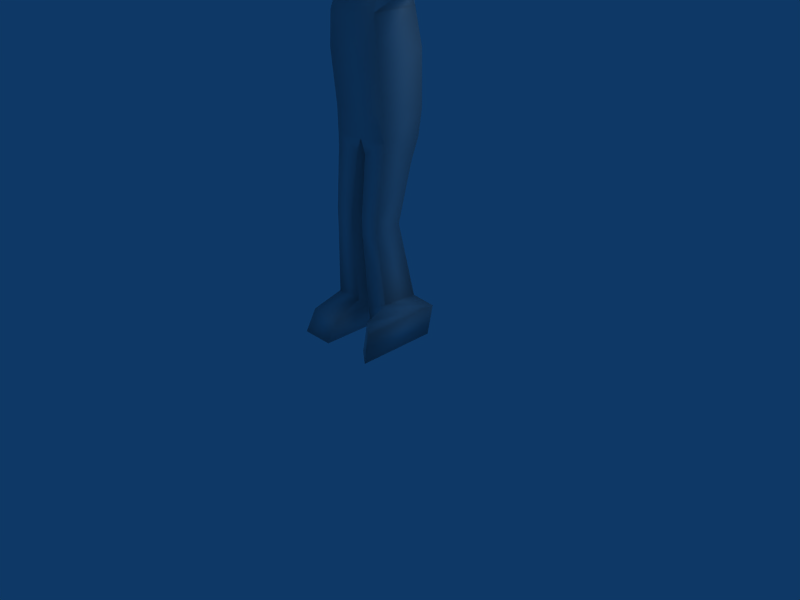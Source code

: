 # Source: ZB_No1.blend  (saved by Blender 2.49.2; exported with 4.5.12 LTS)
import bpy
from mathutils import Matrix  # noqa: F401  (used for matrix-valued properties, if any)

bpy.ops.wm.read_factory_settings(use_empty=True)
scene = bpy.context.scene
scene.name = 'Scene'

# ---- collections
col_collection_1 = bpy.data.collections.new('Collection 1'); scene.collection.children.link(col_collection_1)
col_collection_2 = bpy.data.collections.new('Collection 2'); scene.collection.children.link(col_collection_2)

# ---- world
world_world = bpy.data.worlds.new('World'); scene.world = world_world
world_world.color = (0.05656, 0.2208, 0.4)
world_world.use_sun_shadow = False
world_world.sun_shadow_jitter_overblur = 0.0
world_world.cycles.sampling_method = 'MANUAL'
world_world.cycles.sample_map_resolution = 256

# ---- cameras
cam_camera = bpy.data.cameras.new('Camera')
cam_camera.passepartout_alpha = 0.2
cam_camera.clip_end = 100.0
cam_camera.lens = 35.0
cam_camera.ortho_scale = 7.314
cam_camera.show_passepartout = False
cam_camera.show_safe_areas = True
cam_camera.dof.focus_distance = 0.0
cam_camera.dof.aperture_fstop = 128.0

# ---- lights
light_spot = bpy.data.lights.new('Spot', 'POINT')
light_spot.transmission_factor = 0.0
light_spot.cutoff_distance = 30.0
light_spot.energy = 100.0
light_spot.shadow_buffer_clip_start = 1.001
light_spot.shadow_soft_size = 1.0
light_spot.shadow_maximum_resolution = 0.006
light_spot.use_absolute_resolution = True
light_spot.cycles.use_multiple_importance_sampling = False

# ---- meshes
me_zombie = bpy.data.meshes.new('zombie')
me_zombie.from_pydata([(0.2844, 0.312, 2.51), (-0.2844, 0.312, 2.51), (0.2844, -0.1656, 2.51), (-0.2844, -0.1656, 2.51), (0.2547, 0.2663, 2.821), (-0.2547, 0.2663, 2.821), (0.2547, -0.1672, 2.802), (-0.2547, -0.1672, 2.802), (0.2844, 0.312, 2.033), (-0.2844, 0.312, 2.033), (0.2844, -0.1212, 2.036), (-0.2844, -0.1212, 2.036), (0.2879, -0.1172, 1.805), (-0.2879, -0.1172, 1.805), (0.2879, 0.2671, 1.803), (-0.2879, 0.2671, 1.803), (0.0, -0.1172, 1.805), (0.0, 0.2671, 1.803), (0.2899, 0.1821, 1.606), (-0.2899, 0.1821, 1.606), (0.2899, -0.1185, 1.685), (-0.2899, -0.1185, 1.685), (0.0486, -0.1185, 1.685), (-0.0486, -0.1185, 1.685), (0.0486, 0.1821, 1.606), (-0.0486, 0.1821, 1.606), (0.2538, 0.06443, 1.074), (-0.2538, 0.06443, 1.074), (0.2538, -0.192, 1.148), (-0.2538, -0.192, 1.148), (0.06866, -0.192, 1.148), (-0.06866, -0.192, 1.148), (0.06866, 0.06443, 1.074), (-0.06866, 0.06443, 1.074), (0.2538, -0.192, 0.9933), (-0.2538, -0.192, 0.9933), (0.06866, -0.192, 0.9933), (-0.06866, -0.192, 0.9933), (0.3669, -0.4261, 0.3345), (-0.3676, -0.4261, 0.2024), (0.5119, 0.2261, 0.3201), (-0.3676, 0.2261, 0.008135), (0.3011, -0.4261, 0.02239), (-0.0486, -0.4261, 0.2054), (0.4491, 0.2261, 0.007359), (-0.0486, 0.2261, 0.008135), (0.5145, -0.5386, 0.3196), (-0.3676, -0.5386, 0.00549), (0.4517, -0.5386, 0.006838), (-0.0486, -0.5386, 0.00549), (0.2307, 0.1819, 3.143), (-0.2307, 0.1819, 3.143), (0.2307, -0.04302, 3.118), (-0.2307, -0.04302, 3.118), (0.2335, 0.4036, 4.207), (-0.2334, 0.4036, 4.207), (0.209, 0.2832, 3.54), (-0.1997, 0.2832, 3.54), (0.249, -0.4126, 4.259), (-0.2396, -0.4126, 4.259), (0.3185, -0.41, 3.251), (-0.3092, -0.41, 3.251), (-0.2279, -0.6136, 3.251), (0.249, 0.456, 3.935), (-0.2396, 0.456, 3.935), (0.249, -0.5232, 3.972), (-0.2396, -0.5232, 3.972), (0.3364, 0.004284, 3.127), (-0.3364, 0.004284, 3.134), (0.3364, 0.1492, 3.127), (-0.3364, 0.1492, 3.134), (0.3364, 0.004284, 2.92), (-0.3364, 0.004284, 2.92), (0.3364, 0.1492, 2.92), (-0.3364, 0.1492, 2.92), (-0.3449, 0.2187, 0.2021), (-0.05456, 0.2195, 0.2051), (0.3055, -0.1572, 0.3804), (-0.3189, -0.1572, 0.3168), (0.1871, -0.234, 0.1268), (-0.0495, -0.1572, 0.3168), (0.2982, 0.1994, 0.36), (0.2165, 0.2001, 0.1322), (0.7423, 0.1353, 3.007), (-0.7423, 0.1353, 3.011), (0.7423, 0.01516, 3.007), (-0.7423, 0.01516, 3.011), (0.7423, 0.1353, 3.12), (-0.7423, 0.1353, 3.124), (0.7423, 0.01516, 3.12), (-0.7423, 0.01516, 3.124), (0.8212, 0.01516, 3.12), (-0.8212, 0.01516, 3.124), (0.8212, 0.1353, 3.12), (-0.8212, 0.1353, 3.124), (0.8212, 0.01516, 3.007), (-0.8212, 0.01516, 3.011), (0.8212, 0.1353, 3.007), (-0.8212, 0.1353, 3.011), (1.209, 0.1589, 3.006), (-1.209, 0.1589, 3.01), (1.209, -0.008442, 3.006), (-1.209, -0.008442, 3.01), (1.209, 0.1589, 3.132), (-1.209, 0.1589, 3.137), (1.209, -0.008442, 3.132), (-1.209, -0.008442, 3.137), (1.676, -0.0679, 3.117), (-1.676, -0.0679, 3.122), (1.691, 0.1559, 3.117), (-1.691, 0.1559, 3.122), (1.746, -0.0679, 3.004), (-1.746, -0.0679, 3.008), (1.761, 0.1559, 3.004), (-1.761, 0.1559, 3.008), (1.255, -0.07699, 2.968), (-1.255, -0.07699, 2.972), (1.255, -0.07699, 3.14), (-1.255, -0.07699, 3.145), (1.255, 0.1983, 3.14), (-1.255, 0.1983, 3.145), (1.255, 0.1983, 2.968), (-1.255, 0.1983, 2.972), (1.466, -0.07699, 2.968), (-1.466, -0.07699, 2.972), (1.466, -0.07699, 3.14), (-1.466, -0.07699, 3.145), (1.484, 0.2044, 3.14), (-1.484, 0.2044, 3.145), (1.484, 0.2044, 2.968), (-1.484, 0.2044, 2.972), (1.457, -0.18, 3.112), (-1.457, -0.18, 3.117), (1.457, -0.18, 3.02), (-1.457, -0.18, 3.024), (1.35, -0.18, 3.112), (-1.35, -0.18, 3.117), (1.35, -0.18, 3.02), (-1.35, -0.18, 3.024), (0.2884, -0.0959, 3.39), (-0.2791, -0.0959, 3.39), (0.2733, 0.1082, 4.309), (-0.264, 0.1082, 4.309), (0.4101, -0.04712, 4.008), (-0.4008, -0.04712, 4.008), (0.2372, -0.6136, 3.251), (0.2281, -0.4982, 3.647), (-0.2188, -0.4982, 3.647), (0.3307, -0.1856, 3.622), (-0.3214, -0.1856, 3.622), (0.3092, -0.4121, 3.389), (-0.2998, -0.4121, 3.389), (-0.2138, -0.6014, 3.408), (0.2231, -0.6014, 3.408), (0.09051, -0.1633, 0.2531), (0.09521, 0.1785, 0.2531), (-0.2348, -0.5155, 3.576), (0.2391, -0.5155, 3.576), (-0.2323, -0.6014, 3.486), (0.2416, -0.6014, 3.486)], [], [(6, 7, 3, 2), (4, 0, 1, 5), (2, 3, 11, 10), (0, 8, 9, 1), (10, 11, 16, 12), (16, 11, 13), (8, 14, 17), (15, 9, 8, 17), (12, 16, 22, 20), (23, 16, 13, 21), (17, 14, 18, 24), (19, 15, 17, 25), (18, 20, 28, 26), (29, 21, 19, 27), (20, 22, 30, 28), (31, 23, 21, 29), (24, 18, 26, 32), (27, 19, 25, 33), (26, 28, 34), (35, 29, 27), (28, 30, 36, 34), (37, 31, 29, 35), (44, 40, 46, 48), (47, 41, 45, 49), (7, 6, 52, 53), (50, 4, 5, 51), (52, 6, 71, 67), (72, 7, 53, 68), (50, 52, 67, 69), (68, 53, 51, 70), (4, 50, 69, 73), (70, 51, 5, 74), (2, 0, 4, 6), (3, 7, 5, 1), (0, 2, 10, 8), (11, 3, 1, 9), (8, 10, 12, 14), (13, 11, 9, 15), (4, 73, 71), (72, 74, 5), (6, 4, 71), (72, 5, 7), (45, 41, 75, 76), (44, 48, 42), (43, 49, 45, 76), (38, 42, 48, 46), (49, 43, 39, 47), (78, 80, 37, 35), (76, 75, 27, 33), (81, 40, 44, 82), (75, 78, 35, 27), (77, 38, 40, 81), (75, 39, 78), (80, 76, 33, 37), (82, 44, 42, 79), (43, 76, 80), (40, 38, 46), (39, 75, 41, 47), (38, 77, 79, 42), (80, 78, 39, 43), (30, 32, 36), (33, 31, 37), (22, 24, 32, 30), (33, 25, 23, 31), (16, 17, 24, 22), (25, 17, 16, 23), (71, 73, 83, 85), (84, 74, 72, 86), (73, 69, 87, 83), (88, 70, 74, 84), (69, 67, 89, 87), (90, 68, 70, 88), (67, 71, 85, 89), (86, 72, 68, 90), (89, 85, 95, 91), (96, 86, 90, 92), (87, 89, 91, 93), (92, 90, 88, 94), (83, 87, 93, 97), (94, 88, 84, 98), (85, 83, 97, 95), (98, 84, 86, 96), (95, 97, 99, 101), (100, 98, 96, 102), (97, 93, 103, 99), (104, 94, 98, 100), (93, 91, 105, 103), (106, 92, 94, 104), (91, 95, 101, 105), (102, 96, 92, 106), (111, 113, 109, 107), (110, 114, 112, 108), (101, 115, 117, 105), (118, 116, 102, 106), (105, 117, 119, 103), (120, 118, 106, 104), (103, 119, 121, 99), (122, 120, 104, 100), (99, 121, 115, 101), (116, 122, 100, 102), (123, 111, 107, 125), (108, 112, 124, 126), (117, 125, 127, 119), (128, 126, 118, 120), (125, 107, 109, 127), (110, 108, 126, 128), (119, 127, 129, 121), (130, 128, 120, 122), (127, 109, 113, 129), (114, 110, 128, 130), (121, 129, 123, 115), (124, 130, 122, 116), (129, 113, 111, 123), (112, 114, 130, 124), (123, 125, 131, 133), (132, 126, 124, 134), (125, 117, 135, 131), (136, 118, 126, 132), (115, 123, 133, 137), (134, 124, 116, 138), (117, 115, 137, 135), (138, 116, 118, 136), (137, 133, 131, 135), (132, 134, 138, 136), (143, 63, 54, 141), (55, 64, 144, 142), (55, 54, 63, 64), (66, 65, 58, 59), (139, 140, 57, 56), (142, 141, 54, 55), (65, 143, 58), (59, 144, 66), (143, 141, 58), (142, 144, 59), (58, 141, 142, 59), (56, 148, 139), (149, 57, 140), (56, 63, 143, 148), (144, 64, 57, 149), (63, 56, 57, 64), (146, 65, 66, 147), (148, 143, 65, 146), (66, 144, 149, 147), (157, 146, 147, 156), (139, 148, 150, 60), (151, 149, 140, 61), (36, 154, 77, 34), (154, 79, 77), (26, 81, 155, 32), (81, 82, 155), (34, 77, 81, 26), (32, 155, 154, 36), (155, 82, 79, 154), (147, 149, 156), (146, 157, 148), (60, 150, 153, 145), (62, 145, 153, 152), (61, 62, 152, 151), (60, 140, 139), (150, 152, 153), (150, 151, 152), (150, 148, 149, 151), (153, 159, 158, 152), (150, 159, 153), (152, 158, 151), (60, 61, 140), (60, 145, 62, 61), (12, 20, 18, 14), (13, 15, 19, 21), (50, 51, 53, 52)])
me_zombie.polygons.foreach_set('use_smooth', [True] * 170)
_uv = me_zombie.uv_layers.new(name='UVTex')
_uv.uv.foreach_set('vector', [0.2168, 0.3016, 0.05508, 0.308, 0.04137, 0.2297, 0.2176, 0.2246, 0.2438, 0.3112, 0.2675, 0.2354, 0.3901, 0.2798, 0.3364, 0.3474, 0.2176, 0.2246, 0.04137, 0.2297, 0.03997, 0.09764, 0.2233, 0.09954, 0.2675, 0.2354, 0.3048, 0.1478, 0.4437, 0.209, 0.3901, 0.2798, 0.2233, 0.09954, 0.03997, 0.09764, 0.133, 0.03519, 0.2262, 0.03667, 0.133, 0.03519, 0.03997, 0.09764, 0.03988, 0.03409, 0.3048, 0.1478, 0.3349, 0.09241, 0.4082, 0.1279, 0.473, 0.1654, 0.4437, 0.209, 0.3048, 0.1478, 0.4082, 0.1279, 0.222, 0.9723, 0.2772, 0.9709, 0.2579, 0.9242, 0.2116, 0.9394, 0.501, 0.5662, 0.5226, 0.5686, 0.506, 0.6117, 0.4879, 0.6067, 0.3341, 0.9423, 0.3731, 0.8786, 0.3446, 0.8514, 0.3038, 0.888, 0.4942, 0.4676, 0.528, 0.4615, 0.5382, 0.5068, 0.4999, 0.5093, 0.1552, 0.9487, 0.2116, 0.9394, 0.1765, 0.8492, 0.1379, 0.8627, 0.4025, 0.5816, 0.4879, 0.6067, 0.4655, 0.6512, 0.386, 0.62, 0.2116, 0.9394, 0.2579, 0.9242, 0.2, 0.8333, 0.1765, 0.8492, 0.4071, 0.5526, 0.501, 0.5662, 0.4879, 0.6067, 0.4025, 0.5816, 0.3038, 0.888, 0.3446, 0.8514, 0.2504, 0.7806, 0.2279, 0.8001, 0.4054, 0.4773, 0.4942, 0.4676, 0.4999, 0.5093, 0.4027, 0.5073, 0.1379, 0.8627, 0.1765, 0.8492, 0.1628, 0.8297, 0.3782, 0.5783, 0.4025, 0.5816, 0.386, 0.62, 0.1765, 0.8492, 0.2, 0.8333, 0.1864, 0.8136, 0.1628, 0.8297, 0.3824, 0.5488, 0.4071, 0.5526, 0.4025, 0.5816, 0.3782, 0.5783, 0.1671, 0.5819, 0.1791, 0.5714, 0.04661, 0.5988, 0.07205, 0.6049, 0.2028, 0.6092, 0.2196, 0.4544, 0.2291, 0.4899, 0.2161, 0.5817, 0.05508, 0.308, 0.2168, 0.3016, 0.213, 0.3942, 0.05875, 0.3948, 0.2242, 0.3991, 0.2438, 0.3112, 0.3364, 0.3474, 0.2738, 0.426, 0.9219, 0.7469, 0.9849, 0.8214, 0.9259, 0.8459, 0.879, 0.7597, 0.9259, 0.8459, 0.9849, 0.8214, 0.9219, 0.7469, 0.879, 0.7597, 0.8878, 0.6863, 0.9219, 0.7469, 0.879, 0.7597, 0.8595, 0.7125, 0.879, 0.7597, 0.9219, 0.7469, 0.8878, 0.6863, 0.8595, 0.7125, 0.9525, 0.9729, 0.8416, 0.9959, 0.8325, 0.9664, 0.9105, 0.9176, 0.8325, 0.9664, 0.8416, 0.9959, 0.9525, 0.9729, 0.9105, 0.9176, 0.2176, 0.2246, 0.2675, 0.2354, 0.2438, 0.3112, 0.2168, 0.3016, 0.4473, 0.3096, 0.3886, 0.3706, 0.3364, 0.3474, 0.3901, 0.2798, 0.2675, 0.2354, 0.2176, 0.2246, 0.2233, 0.09954, 0.3048, 0.1478, 0.4972, 0.2424, 0.4473, 0.3096, 0.3901, 0.2798, 0.4437, 0.209, 0.3048, 0.1478, 0.2233, 0.09954, 0.2262, 0.03667, 0.3349, 0.09241, 0.5329, 0.1976, 0.4972, 0.2424, 0.4437, 0.209, 0.473, 0.1654, 0.9525, 0.9729, 0.9105, 0.9176, 0.9259, 0.8459, 0.9259, 0.8459, 0.9105, 0.9176, 0.9525, 0.9729, 0.9849, 0.8214, 0.9525, 0.9729, 0.9259, 0.8459, 0.9259, 0.8459, 0.9525, 0.9729, 0.9849, 0.8214, 0.2291, 0.4899, 0.2196, 0.4544, 0.2642, 0.4561, 0.2599, 0.496, 0.1671, 0.5819, 0.07205, 0.6049, 0.08858, 0.6319, 0.2449, 0.5626, 0.2161, 0.5817, 0.2291, 0.4899, 0.2599, 0.496, 0.06185, 0.664, 0.08858, 0.6319, 0.07205, 0.6049, 0.04661, 0.5988, 0.2161, 0.5817, 0.2449, 0.5626, 0.2503, 0.6021, 0.2028, 0.6092, 0.2827, 0.5686, 0.2711, 0.5336, 0.3824, 0.5488, 0.3782, 0.5783, 0.2599, 0.496, 0.2642, 0.4561, 0.4054, 0.4773, 0.4027, 0.5073, 0.19, 0.6583, 0.1791, 0.5714, 0.1671, 0.5819, 0.1594, 0.6073, 0.2905, 0.6137, 0.2827, 0.5686, 0.3782, 0.5783, 0.386, 0.62, 0.08686, 0.7215, 0.06185, 0.664, 0.01665, 0.6748, 0.06618, 0.7619, 0.2905, 0.6137, 0.2503, 0.6021, 0.2827, 0.5686, 0.2711, 0.5336, 0.2599, 0.496, 0.4027, 0.5073, 0.3824, 0.5488, 0.1594, 0.6073, 0.1671, 0.5819, 0.08858, 0.6319, 0.1024, 0.6559, 0.2449, 0.5626, 0.2599, 0.496, 0.2711, 0.5336, 0.01665, 0.6748, 0.06185, 0.664, 0.04661, 0.5988, 0.2503, 0.6021, 0.2905, 0.6137, 0.2636, 0.6338, 0.2028, 0.6092, 0.06185, 0.664, 0.08686, 0.7215, 0.1024, 0.6559, 0.08858, 0.6319, 0.2711, 0.5336, 0.2827, 0.5686, 0.2503, 0.6021, 0.2449, 0.5626, 0.2, 0.8333, 0.2279, 0.8001, 0.1864, 0.8136, 0.4027, 0.5073, 0.4071, 0.5526, 0.3824, 0.5488, 0.2579, 0.9242, 0.3038, 0.888, 0.2279, 0.8001, 0.2, 0.8333, 0.4027, 0.5073, 0.4999, 0.5093, 0.501, 0.5662, 0.4071, 0.5526, 0.2772, 0.9709, 0.3341, 0.9423, 0.3038, 0.888, 0.2579, 0.9242, 0.4999, 0.5093, 0.5382, 0.5068, 0.5226, 0.5686, 0.501, 0.5662, 0.9259, 0.8459, 0.9105, 0.9176, 0.7245, 0.8695, 0.7308, 0.8246, 0.7245, 0.8695, 0.9105, 0.9176, 0.9259, 0.8459, 0.7308, 0.8246, 0.9105, 0.9176, 0.8325, 0.9664, 0.714, 0.9074, 0.7245, 0.8695, 0.714, 0.9074, 0.8325, 0.9664, 0.9105, 0.9176, 0.7245, 0.8695, 0.8595, 0.7125, 0.879, 0.7597, 0.7357, 0.7809, 0.7349, 0.7414, 0.7357, 0.7809, 0.879, 0.7597, 0.8595, 0.7125, 0.7349, 0.7414, 0.879, 0.7597, 0.9259, 0.8459, 0.7308, 0.8246, 0.7357, 0.7809, 0.7308, 0.8246, 0.9259, 0.8459, 0.879, 0.7597, 0.7357, 0.7809, 0.7357, 0.7809, 0.7308, 0.8246, 0.7006, 0.8224, 0.7032, 0.7814, 0.7006, 0.8224, 0.7308, 0.8246, 0.7357, 0.7809, 0.7032, 0.7814, 0.7349, 0.7414, 0.7357, 0.7809, 0.7032, 0.7814, 0.7069, 0.7414, 0.7032, 0.7814, 0.7357, 0.7809, 0.7349, 0.7414, 0.7069, 0.7414, 0.7245, 0.8695, 0.714, 0.9074, 0.6913, 0.9025, 0.696, 0.8657, 0.6913, 0.9025, 0.714, 0.9074, 0.7245, 0.8695, 0.696, 0.8657, 0.7308, 0.8246, 0.7245, 0.8695, 0.696, 0.8657, 0.7006, 0.8224, 0.696, 0.8657, 0.7245, 0.8695, 0.7308, 0.8246, 0.7006, 0.8224, 0.7006, 0.8224, 0.696, 0.8657, 0.5407, 0.8714, 0.5452, 0.8082, 0.5407, 0.8714, 0.696, 0.8657, 0.7006, 0.8224, 0.5452, 0.8082, 0.696, 0.8657, 0.6913, 0.9025, 0.5533, 0.9179, 0.5407, 0.8714, 0.5533, 0.9179, 0.6913, 0.9025, 0.696, 0.8657, 0.5407, 0.8714, 0.7069, 0.7414, 0.7032, 0.7814, 0.5542, 0.7574, 0.5765, 0.7111, 0.5542, 0.7574, 0.7032, 0.7814, 0.7069, 0.7414, 0.5765, 0.7111, 0.7032, 0.7814, 0.7006, 0.8224, 0.5452, 0.8082, 0.5542, 0.7574, 0.5452, 0.8082, 0.7006, 0.8224, 0.7032, 0.7814, 0.5542, 0.7574, 0.4194, 0.804, 0.414, 0.8337, 0.3616, 0.7629, 0.4117, 0.7608, 0.3616, 0.7629, 0.414, 0.8337, 0.4194, 0.804, 0.4117, 0.7608, 0.5452, 0.8082, 0.5182, 0.7975, 0.5258, 0.762, 0.5542, 0.7574, 0.5258, 0.762, 0.5182, 0.7975, 0.5452, 0.8082, 0.5542, 0.7574, 0.5542, 0.7574, 0.5258, 0.762, 0.5428, 0.6972, 0.5765, 0.7111, 0.5428, 0.6972, 0.5258, 0.762, 0.5542, 0.7574, 0.5765, 0.7111, 0.5533, 0.9179, 0.5295, 0.9259, 0.5212, 0.8755, 0.5407, 0.8714, 0.5212, 0.8755, 0.5295, 0.9259, 0.5533, 0.9179, 0.5407, 0.8714, 0.5407, 0.8714, 0.5212, 0.8755, 0.5182, 0.7975, 0.5452, 0.8082, 0.5182, 0.7975, 0.5212, 0.8755, 0.5407, 0.8714, 0.5452, 0.8082, 0.4739, 0.7967, 0.4194, 0.804, 0.4117, 0.7608, 0.4723, 0.7476, 0.4117, 0.7608, 0.4194, 0.804, 0.4739, 0.7967, 0.4723, 0.7476, 0.5258, 0.762, 0.4723, 0.7476, 0.4413, 0.7062, 0.5428, 0.6972, 0.4413, 0.7062, 0.4723, 0.7476, 0.5258, 0.762, 0.5428, 0.6972, 0.4723, 0.7476, 0.4117, 0.7608, 0.3616, 0.7629, 0.4413, 0.7062, 0.3616, 0.7629, 0.4117, 0.7608, 0.4723, 0.7476, 0.4413, 0.7062, 0.5295, 0.9259, 0.4124, 0.8721, 0.4601, 0.8625, 0.5212, 0.8755, 0.4601, 0.8625, 0.4124, 0.8721, 0.5295, 0.9259, 0.5212, 0.8755, 0.4124, 0.8721, 0.3616, 0.7629, 0.414, 0.8337, 0.4601, 0.8625, 0.414, 0.8337, 0.3616, 0.7629, 0.4124, 0.8721, 0.4601, 0.8625, 0.5212, 0.8755, 0.4601, 0.8625, 0.4739, 0.7967, 0.5182, 0.7975, 0.4739, 0.7967, 0.4601, 0.8625, 0.5212, 0.8755, 0.5182, 0.7975, 0.4601, 0.8625, 0.414, 0.8337, 0.4194, 0.804, 0.4739, 0.7967, 0.4194, 0.804, 0.414, 0.8337, 0.4601, 0.8625, 0.4739, 0.7967, 0.4739, 0.7967, 0.4723, 0.7476, 0.4905, 0.7704, 0.4879, 0.7787, 0.4905, 0.7704, 0.4723, 0.7476, 0.4739, 0.7967, 0.4879, 0.7787, 0.4723, 0.7476, 0.5258, 0.762, 0.5011, 0.7695, 0.4905, 0.7704, 0.5011, 0.7695, 0.5258, 0.762, 0.4723, 0.7476, 0.4905, 0.7704, 0.5182, 0.7975, 0.4739, 0.7967, 0.4879, 0.7787, 0.5005, 0.7815, 0.4879, 0.7787, 0.4739, 0.7967, 0.5182, 0.7975, 0.5005, 0.7815, 0.5258, 0.762, 0.5182, 0.7975, 0.5005, 0.7815, 0.5011, 0.7695, 0.5005, 0.7815, 0.5182, 0.7975, 0.5258, 0.762, 0.5011, 0.7695, 0.5005, 0.7815, 0.4879, 0.7787, 0.4905, 0.7704, 0.5011, 0.7695, 0.4905, 0.7704, 0.4879, 0.7787, 0.5005, 0.7815, 0.5011, 0.7695, 0.808, 0.2243, 0.7824, 0.1785, 0.8622, 0.2029, 0.8777, 0.2567, 0.9211, 0.1318, 0.8252, 0.07535, 0.9534, 0.04043, 0.9816, 0.2964, 0.9211, 0.1318, 0.8622, 0.2029, 0.7824, 0.1785, 0.8252, 0.07535, 0.7562, 0.4666, 0.7343, 0.3053, 0.8103, 0.297, 0.849, 0.4342, 0.6401, 0.1513, 0.6586, 0.06696, 0.7062, 0.09775, 0.6974, 0.1437, 0.9816, 0.2964, 0.8777, 0.2567, 0.8622, 0.2029, 0.9211, 0.1318, 0.7343, 0.3053, 0.808, 0.2243, 0.8103, 0.297, 0.849, 0.4342, 0.8855, 0.4983, 0.7562, 0.4666, 0.808, 0.2243, 0.8777, 0.2567, 0.8103, 0.297, 0.9816, 0.2964, 0.8855, 0.4983, 0.849, 0.4342, 0.8103, 0.297, 0.8777, 0.2567, 0.9816, 0.2964, 0.849, 0.4342, 0.6974, 0.1437, 0.6568, 0.1987, 0.6401, 0.1513, 0.7107, 0.01157, 0.7062, 0.09775, 0.6586, 0.06696, 0.6974, 0.1437, 0.7824, 0.1785, 0.808, 0.2243, 0.6568, 0.1987, 0.9534, 0.04043, 0.8252, 0.07535, 0.7062, 0.09775, 0.7107, 0.01157, 0.7824, 0.1785, 0.6974, 0.1437, 0.7062, 0.09775, 0.8252, 0.07535, 0.6277, 0.3091, 0.7343, 0.3053, 0.7562, 0.4666, 0.6386, 0.4917, 0.6568, 0.1987, 0.808, 0.2243, 0.7343, 0.3053, 0.6277, 0.3091, 0.7562, 0.4666, 0.8855, 0.4983, 0.658, 0.567, 0.6386, 0.4917, 0.6007, 0.3048, 0.6277, 0.3091, 0.6386, 0.4917, 0.6109, 0.4972, 0.6401, 0.1513, 0.6568, 0.1987, 0.5769, 0.1863, 0.5916, 0.1325, 0.5868, 0.004541, 0.7107, 0.01157, 0.6586, 0.06696, 0.603, 0.06585, 0.1864, 0.8136, 0.1133, 0.7015, 0.08686, 0.7215, 0.1628, 0.8297, 0.1133, 0.7015, 0.1024, 0.6559, 0.08686, 0.7215, 0.2504, 0.7806, 0.19, 0.6583, 0.1587, 0.6887, 0.2279, 0.8001, 0.19, 0.6583, 0.1594, 0.6073, 0.1587, 0.6887, 0.1628, 0.8297, 0.08686, 0.7215, 0.06618, 0.7619, 0.1379, 0.8627, 0.2279, 0.8001, 0.1587, 0.6887, 0.1133, 0.7015, 0.1864, 0.8136, 0.1587, 0.6887, 0.1594, 0.6073, 0.1024, 0.6559, 0.1133, 0.7015, 0.6386, 0.4917, 0.658, 0.567, 0.6109, 0.4972, 0.6277, 0.3091, 0.6007, 0.3048, 0.6568, 0.1987, 0.5916, 0.1325, 0.5769, 0.1863, 0.5154, 0.1315, 0.5694, 0.1179, 0.5786, 0.07181, 0.5694, 0.1179, 0.5154, 0.1315, 0.5556, 0.03026, 0.603, 0.06585, 0.5786, 0.07181, 0.5556, 0.03026, 0.5868, 0.004541, 0.5916, 0.1325, 0.6586, 0.06696, 0.6401, 0.1513, 0.4842, 0.1092, 0.5556, 0.03026, 0.5154, 0.1315, 0.4842, 0.1092, 0.5247, 0.02686, 0.5556, 0.03026, 0.4842, 0.1092, 0.4425, 0.1134, 0.4687, 0.03308, 0.5247, 0.02686, 0.5901, 0.478, 0.5579, 0.4883, 0.5393, 0.3122, 0.5729, 0.3155, 0.6153, 0.552, 0.5579, 0.4883, 0.5901, 0.478, 0.5729, 0.3155, 0.5393, 0.3122, 0.582, 0.238, 0.5916, 0.1325, 0.603, 0.06585, 0.6586, 0.06696, 0.5916, 0.1325, 0.5694, 0.1179, 0.5786, 0.07181, 0.603, 0.06585, 0.222, 0.9723, 0.2116, 0.9394, 0.1552, 0.9487, 0.1556, 0.9875, 0.506, 0.6117, 0.4931, 0.6708, 0.4655, 0.6512, 0.4879, 0.6067, 0.2242, 0.3991, 0.2738, 0.426, 0.05875, 0.3948, 0.213, 0.3942])
me_zombie.use_remesh_preserve_volume = False
me_zombie.use_remesh_preserve_attributes = False
me_zombie.use_mirror_vertex_groups = False
me_zombie.update()
arm_armature = bpy.data.armatures.new('Armature')  # bones are not reproduced

# ---- objects
ob_lamp = bpy.data.objects.new('Lamp', light_spot)
ob_camera = bpy.data.objects.new('Camera', cam_camera)
ob_zombie = bpy.data.objects.new('zombie', me_zombie)
ob_armature = bpy.data.objects.new('Armature', arm_armature)

# ---- transforms, parenting, visibility, modifiers, constraints
ob_lamp.location = (4.076, 1.005, 5.904)
ob_lamp.rotation_euler = (0.6503, 0.05522, 1.866)
ob_lamp.lock_rotations_4d = False
ob_lamp.empty_display_type = 'ARROWS'
ob_lamp.color = (0.0, 0.0, 0.0, 0.0)
ob_lamp.lineart.crease_threshold = 0.0
ob_camera.location = (7.481, -6.508, 5.344)
ob_camera.rotation_euler = (1.109, 0.01082, 0.8149)
ob_camera.lock_rotations_4d = False
ob_camera.empty_display_type = 'ARROWS'
ob_camera.color = (0.0, 0.0, 0.0, 0.0)
ob_camera.display_type = 'WIRE'
ob_camera.lineart.crease_threshold = 0.0
ob_zombie.location = (0.0, 0.0, 4.768e-07)
ob_zombie.scale = (1.541, 1.541, 1.541)
ob_zombie.lock_rotations_4d = False
ob_zombie.empty_display_type = 'ARROWS'
ob_zombie.lineart.crease_threshold = 0.0
_vg = ob_zombie.vertex_groups.new(name='head')
_vg.add([54, 55, 56, 57, 58, 59, 60, 61, 62, 63, 64, 65, 66, 139, 140, 141, 142, 143, 144, 145, 146, 147, 148, 149, 150, 151, 152, 153, 156, 157, 158, 159], 1.0, 'REPLACE')
_vg = ob_zombie.vertex_groups.new(name='arm.Upper.L')
_vg.add([67, 69, 71, 73, 83, 85, 87, 89], 1.0, 'REPLACE')
_vg = ob_zombie.vertex_groups.new(name='arm.Upper.R')
_vg.add([68, 70, 72, 74, 84, 86, 88, 90], 1.0, 'REPLACE')
_vg = ob_zombie.vertex_groups.new(name='chest')
for _i, _w in zip([0, 1, 2, 3, 4, 5, 6, 7, 50, 51, 52, 53], [0.5, 0.5, 0.5, 0.5, 1.0, 1.0, 1.0, 1.0, 1.0, 1.0, 1.0, 1.0]): _vg.add([_i], _w, 'REPLACE')
_vg = ob_zombie.vertex_groups.new(name='pelvis')
for _i, _w in zip([0, 1, 2, 3, 8, 9, 10, 11, 12, 13, 14, 15, 16, 17], [0.5, 0.5, 0.5, 0.5, 1.0, 1.0, 1.0, 1.0, 0.8, 0.8, 0.8, 0.8, 0.8, 0.8]): _vg.add([_i], _w, 'REPLACE')
_vg = ob_zombie.vertex_groups.new(name='leg.L')
for _i, _w in zip([18, 20, 22, 24, 26, 28, 30, 32], [1.0, 1.0, 1.0, 1.0, 0.5, 1.0, 1.0, 0.5]): _vg.add([_i], _w, 'REPLACE')
_vg = ob_zombie.vertex_groups.new(name='leg.R')
for _i, _w in zip([19, 21, 23, 25, 27, 29, 31, 33], [1.0, 1.0, 1.0, 1.0, 0.5, 1.0, 1.0, 0.5]): _vg.add([_i], _w, 'REPLACE')
_vg = ob_zombie.vertex_groups.new(name='foot.R')
_vg.add([39, 41, 43, 45, 47, 49, 75, 76, 78, 80], 1.0, 'REPLACE')
_vg = ob_zombie.vertex_groups.new(name='foot.L')
for _i, _w in zip([38, 40, 42, 44, 46, 48, 77, 79, 81, 82], [1.0, 1.0, 1.0, 1.0, 1.0, 1.0, 0.5, 1.0, 0.5, 1.0]): _vg.add([_i], _w, 'REPLACE')
_vg = ob_zombie.vertex_groups.new(name='shoulder.L')
for _i, _w in zip([4, 6, 50, 52, 67, 69, 71, 73], [0.375, 0.5, 0.5, 1.0, 1.0, 1.0, 1.0, 1.0]): _vg.add([_i], _w, 'REPLACE')
_vg = ob_zombie.vertex_groups.new(name='shoulder.R')
for _i, _w in zip([5, 7, 51, 53, 68, 70, 72, 74], [0.5, 0.25, 1.0, 0.5, 1.0, 1.0, 1.0, 1.0]): _vg.add([_i], _w, 'REPLACE')
_vg = ob_zombie.vertex_groups.new(name='arm.Lower.R')
_vg.add([92, 94, 96, 98, 100, 102, 104, 106, 108, 110, 112, 114, 116, 118, 120, 122, 124, 126, 128, 130, 132, 134, 136, 138], 1.0, 'REPLACE')
_vg = ob_zombie.vertex_groups.new(name='arm.Lower.L')
_vg.add([91, 93, 95, 97, 99, 101, 103, 105, 107, 109, 111, 113, 115, 117, 119, 121, 123, 125, 127, 129, 131, 133, 135, 137], 1.0, 'REPLACE')
_vg = ob_zombie.vertex_groups.new(name='leg.lower.L')
for _i, _w in zip([26, 32, 34, 36, 77, 81, 154, 155], [0.5, 0.5, 1.0, 1.0, 0.5, 0.5, 1.0, 1.0]): _vg.add([_i], _w, 'REPLACE')
_vg = ob_zombie.vertex_groups.new(name='leg.lower.R')
for _i, _w in zip([27, 33, 35, 37, 75, 76, 78, 80], [0.5, 0.5, 1.0, 1.0, 0.5, 0.5, 1.0, 1.0]): _vg.add([_i], _w, 'REPLACE')
_vg = ob_zombie.vertex_groups.new(name='jaw')
for _i, _w in zip([60, 61, 62, 139, 140, 145, 148, 149, 150, 151, 152, 153, 158, 159], [1.0, 1.0, 1.0, 1.0, 1.0, 1.0, 0.125, 0.125, 1.0, 1.0, 1.0, 1.0, 1.0, 1.0]): _vg.add([_i], _w, 'REPLACE')
_m = ob_zombie.modifiers.new('Armature', 'ARMATURE')
_m.object = ob_armature
ob_armature.location = (0.0, 0.0, 0.0)
ob_armature.lock_rotations_4d = False
ob_armature.empty_display_type = 'ARROWS'
ob_armature.show_in_front = True
ob_armature.lineart.crease_threshold = 0.0

# ---- collection membership
col_collection_1.objects.link(ob_lamp)
col_collection_1.objects.link(ob_camera)
col_collection_1.objects.link(ob_zombie)
col_collection_2.objects.link(ob_armature)

# ---- scene / render settings (as saved in the file)
scene.camera = ob_camera
scene.frame_start = 1; scene.frame_end = 100; scene.frame_set(1)
scene.render.engine = 'BLENDER_EEVEE_NEXT'
scene.render.image_settings.file_format = 'JPEG'
scene.render.image_settings.color_mode = 'RGB'
scene.render.image_settings.compression = 90
scene.render.resolution_x = 800
scene.render.resolution_y = 600
scene.render.pixel_aspect_x = 100.0
scene.render.pixel_aspect_y = 100.0
scene.render.fps = 25
scene.render.dither_intensity = 0.0
scene.render.use_compositing = False
scene.render.use_sequencer = False
scene.render.bake_margin = 2
scene.render.bake_bias = 0.0
scene.render.use_stamp_time = False
scene.render.use_stamp_date = False
scene.render.use_stamp_frame = False
scene.render.use_stamp_camera = False
scene.render.use_stamp_scene = False
scene.render.use_stamp_filename = False
scene.render.use_stamp_render_time = False
scene.render.stamp_font_size = 0
scene.cycles.use_denoising = False
scene.cycles.samples = 10
scene.cycles.sampling_pattern = 'TABULATED_SOBOL'
scene.cycles.light_sampling_threshold = 0.0
scene.cycles.use_adaptive_sampling = False
scene.cycles.use_light_tree = False
scene.cycles.blur_glossy = 0.0
scene.cycles.volume_bounces = 1
scene.cycles.pixel_filter_type = 'GAUSSIAN'
scene.cycles.sample_clamp_indirect = 0.0
scene.view_settings.view_transform = 'Raw'
bpy.context.view_layer.update()
